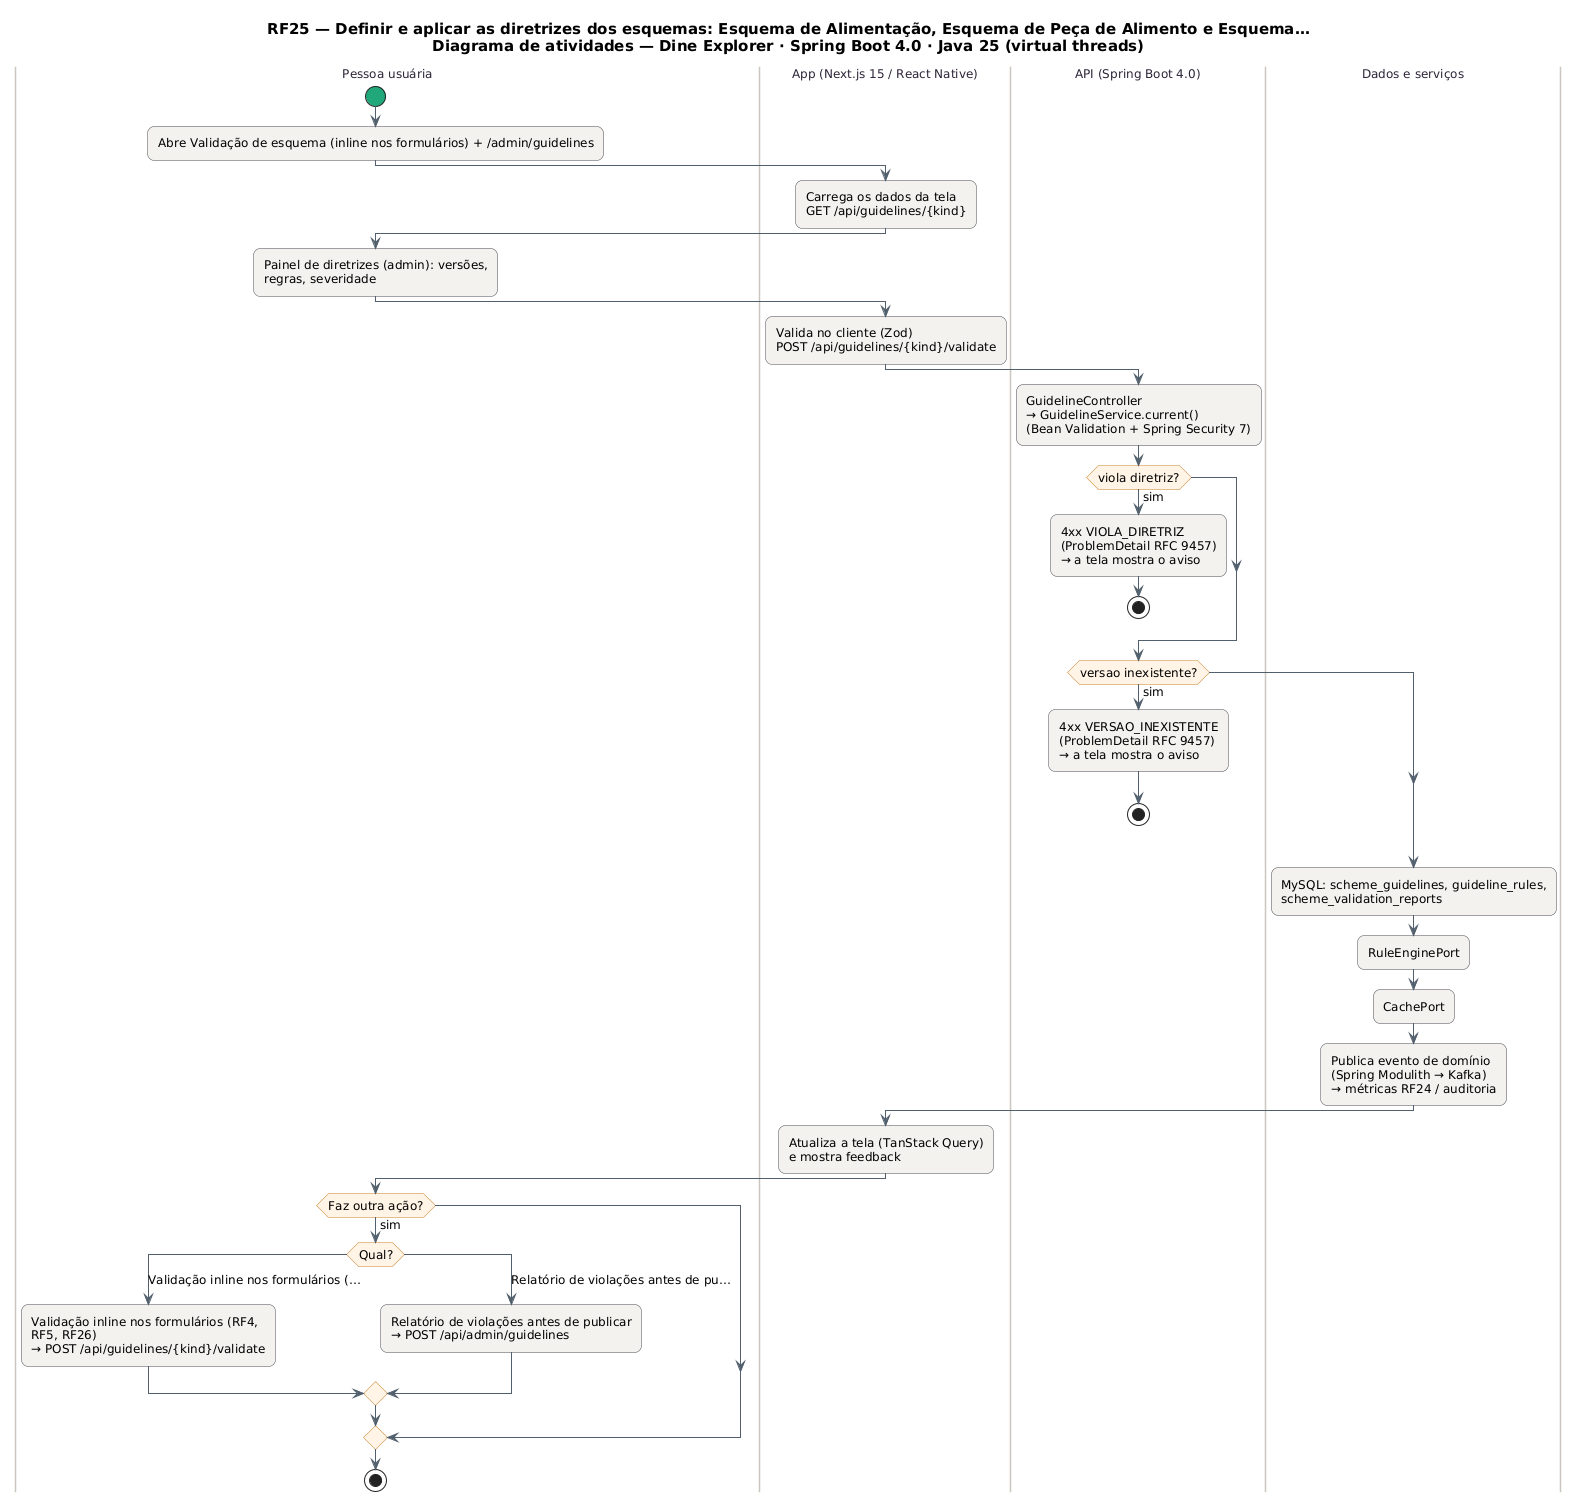

The diagram above was rendered by PlantUML. Its source (embedded in the PNG):
@startuml RF25_Atividades
skinparam backgroundColor #FFFFFF
skinparam shadowing false
skinparam defaultFontName "DejaVu Sans"
skinparam defaultFontSize 12
skinparam titleFontSize 15
skinparam roundcorner 14
skinparam ArrowColor #52606D
skinparam note {
  BackgroundColor #FFFDEB
  BorderColor #D8CE78
  FontColor #554F24
}
skinparam activity {
  BackgroundColor #F4F2EF
  BorderColor #4A4852
  DiamondBackgroundColor #FFF4E5
  DiamondBorderColor #C9822B
  StartColor #20A77A
  EndColor #4B5563
}
skinparam swimlane {
  BorderColor #CBC6BE
  TitleFontColor #2D2438
}
title RF25 — Definir e aplicar as diretrizes dos esquemas: Esquema de Alimentação, Esquema de Peça de Alimento e Esquema…\nDiagrama de atividades — Dine Explorer · Spring Boot 4.0 · Java 25 (virtual threads)

|Pessoa usuária|
start
:Abre Validação de esquema (inline nos formulários) + /admin/guidelines;
|App (Next.js 15 / React Native)|
:Carrega os dados da tela\nGET /api/guidelines/{kind};
|Pessoa usuária|
:Painel de diretrizes (admin): versões,\nregras, severidade;
|App (Next.js 15 / React Native)|
:Valida no cliente (Zod)\nPOST /api/guidelines/{kind}/validate;
|API (Spring Boot 4.0)|
:GuidelineController\n→ GuidelineService.current()\n(Bean Validation + Spring Security 7);
if (viola diretriz?) then (sim)
  :4xx VIOLA_DIRETRIZ\n(ProblemDetail RFC 9457)\n→ a tela mostra o aviso;
  stop
endif
if (versao inexistente?) then (sim)
  :4xx VERSAO_INEXISTENTE\n(ProblemDetail RFC 9457)\n→ a tela mostra o aviso;
  stop
endif
|Dados e serviços|
:MySQL: scheme_guidelines, guideline_rules,\nscheme_validation_reports;
:RuleEnginePort;
:CachePort;
:Publica evento de domínio\n(Spring Modulith → Kafka)\n→ métricas RF24 / auditoria;
|App (Next.js 15 / React Native)|
:Atualiza a tela (TanStack Query)\ne mostra feedback;
|Pessoa usuária|
if (Faz outra ação?) then (sim)
  switch (Qual?)
  case (Validação inline nos formulários (…)
    :Validação inline nos formulários (RF4,\nRF5, RF26)\n→ POST /api/guidelines/{kind}/validate;
  case (Relatório de violações antes de pu…)
    :Relatório de violações antes de publicar\n→ POST /api/admin/guidelines;
  endswitch
endif
stop
@enduml